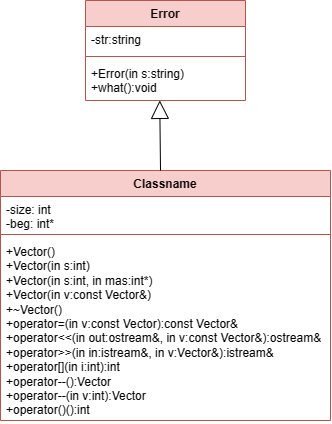

The diagram above was exported from draw.io. Its source (the exported page's mxGraphModel, read from the mxfile embedded in the PNG):
<mxGraphModel dx="326" dy="537" grid="1" gridSize="10" guides="1" tooltips="1" connect="1" arrows="1" fold="1" page="1" pageScale="1" pageWidth="827" pageHeight="1169" math="0" shadow="0">
  <root>
    <mxCell id="0" />
    <mxCell id="1" parent="0" />
    <mxCell id="o3hW-x8pjqkeNo0AYZ5Y-1" value="Error" style="swimlane;fontStyle=1;align=center;verticalAlign=top;childLayout=stackLayout;horizontal=1;startSize=26;horizontalStack=0;resizeParent=1;resizeParentMax=0;resizeLast=0;collapsible=1;marginBottom=0;whiteSpace=wrap;html=1;fillColor=#f8cecc;strokeColor=#b85450;" vertex="1" parent="1">
      <mxGeometry x="205" y="10" width="160" height="100" as="geometry" />
    </mxCell>
    <mxCell id="o3hW-x8pjqkeNo0AYZ5Y-2" value="-str:string" style="text;strokeColor=none;fillColor=none;align=left;verticalAlign=top;spacingLeft=4;spacingRight=4;overflow=hidden;rotatable=0;points=[[0,0.5],[1,0.5]];portConstraint=eastwest;whiteSpace=wrap;html=1;" vertex="1" parent="o3hW-x8pjqkeNo0AYZ5Y-1">
      <mxGeometry y="26" width="160" height="26" as="geometry" />
    </mxCell>
    <mxCell id="o3hW-x8pjqkeNo0AYZ5Y-3" value="" style="line;strokeWidth=1;fillColor=none;align=left;verticalAlign=middle;spacingTop=-1;spacingLeft=3;spacingRight=3;rotatable=0;labelPosition=right;points=[];portConstraint=eastwest;strokeColor=inherit;" vertex="1" parent="o3hW-x8pjqkeNo0AYZ5Y-1">
      <mxGeometry y="52" width="160" height="8" as="geometry" />
    </mxCell>
    <mxCell id="o3hW-x8pjqkeNo0AYZ5Y-4" value="+Error(in s:string)&lt;br&gt;+what():void" style="text;strokeColor=none;fillColor=none;align=left;verticalAlign=top;spacingLeft=4;spacingRight=4;overflow=hidden;rotatable=0;points=[[0,0.5],[1,0.5]];portConstraint=eastwest;whiteSpace=wrap;html=1;" vertex="1" parent="o3hW-x8pjqkeNo0AYZ5Y-1">
      <mxGeometry y="60" width="160" height="40" as="geometry" />
    </mxCell>
    <mxCell id="o3hW-x8pjqkeNo0AYZ5Y-5" value="Classname" style="swimlane;fontStyle=1;align=center;verticalAlign=top;childLayout=stackLayout;horizontal=1;startSize=26;horizontalStack=0;resizeParent=1;resizeParentMax=0;resizeLast=0;collapsible=1;marginBottom=0;whiteSpace=wrap;html=1;fillColor=#f8cecc;strokeColor=#b85450;" vertex="1" parent="1">
      <mxGeometry x="120" y="180" width="330" height="250" as="geometry" />
    </mxCell>
    <mxCell id="o3hW-x8pjqkeNo0AYZ5Y-9" value="" style="endArrow=block;endSize=16;endFill=0;html=1;rounded=0;entryX=0.464;entryY=0.998;entryDx=0;entryDy=0;entryPerimeter=0;" edge="1" parent="o3hW-x8pjqkeNo0AYZ5Y-5" target="o3hW-x8pjqkeNo0AYZ5Y-4">
      <mxGeometry width="160" relative="1" as="geometry">
        <mxPoint x="160" as="sourcePoint" />
        <mxPoint x="320" as="targetPoint" />
      </mxGeometry>
    </mxCell>
    <mxCell id="o3hW-x8pjqkeNo0AYZ5Y-6" value="-size: int&lt;br&gt;-beg: int*" style="text;strokeColor=none;fillColor=none;align=left;verticalAlign=top;spacingLeft=4;spacingRight=4;overflow=hidden;rotatable=0;points=[[0,0.5],[1,0.5]];portConstraint=eastwest;whiteSpace=wrap;html=1;" vertex="1" parent="o3hW-x8pjqkeNo0AYZ5Y-5">
      <mxGeometry y="26" width="330" height="34" as="geometry" />
    </mxCell>
    <mxCell id="o3hW-x8pjqkeNo0AYZ5Y-7" value="" style="line;strokeWidth=1;fillColor=none;align=left;verticalAlign=middle;spacingTop=-1;spacingLeft=3;spacingRight=3;rotatable=0;labelPosition=right;points=[];portConstraint=eastwest;strokeColor=inherit;" vertex="1" parent="o3hW-x8pjqkeNo0AYZ5Y-5">
      <mxGeometry y="60" width="330" height="8" as="geometry" />
    </mxCell>
    <mxCell id="o3hW-x8pjqkeNo0AYZ5Y-8" value="+Vector()&lt;br&gt;+Vector(in s:int)&lt;br&gt;+Vector(in s:int, in mas:int*)&lt;br&gt;+Vector(in v:const Vector&amp;amp;)&lt;br&gt;+~Vector()&lt;br&gt;+operator=(in v:const Vector):const Vector&amp;amp;&lt;br&gt;+operator&amp;lt;&amp;lt;(in out:ostream&amp;amp;, in v:const Vector&amp;amp;):ostream&amp;amp;&lt;br&gt;+operator&amp;gt;&amp;gt;(in in:istream&amp;amp;, in v:Vector&amp;amp;):istream&amp;amp;&lt;br&gt;+operator[](in i:int):int&lt;br&gt;+operator--():Vector&lt;br&gt;+operator--(in v:int):Vector&lt;br&gt;+operator()():int" style="text;strokeColor=none;fillColor=none;align=left;verticalAlign=top;spacingLeft=4;spacingRight=4;overflow=hidden;rotatable=0;points=[[0,0.5],[1,0.5]];portConstraint=eastwest;whiteSpace=wrap;html=1;" vertex="1" parent="o3hW-x8pjqkeNo0AYZ5Y-5">
      <mxGeometry y="68" width="330" height="182" as="geometry" />
    </mxCell>
  </root>
</mxGraphModel>